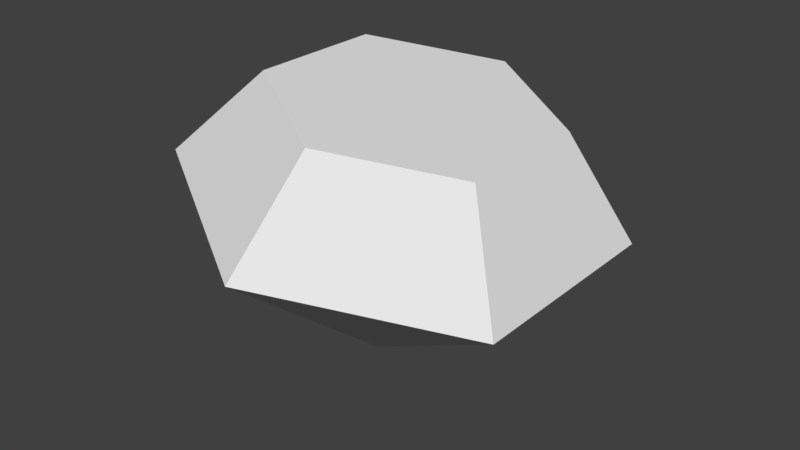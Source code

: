 # Source: diamond.blend  (saved by Blender 2.78.0; exported with 4.5.12 LTS)
import bpy
from mathutils import Matrix  # noqa: F401  (used for matrix-valued properties, if any)

bpy.ops.wm.read_factory_settings(use_empty=True)
scene = bpy.context.scene
scene.name = 'Scene'

# ---- collections
col_collection_1 = bpy.data.collections.new('Collection 1'); scene.collection.children.link(col_collection_1)

# ---- materials (node trees are filled in below, after node groups)
mat_diamondoutline = bpy.data.materials.new('diamondoutline')
mat_diamondoutline.alpha_threshold = 0.0
mat_diamondoutline.use_transparent_shadow = False
mat_diamondoutline.roughness = 0.5
mat_diamondoutline.line_color = (0.0, 0.0, 0.0, 1.0)
mat_diamond = bpy.data.materials.new('diamond')
mat_diamond.alpha_threshold = 0.0
mat_diamond.use_transparent_shadow = False
mat_diamond.roughness = 0.5
mat_diamond.line_color = (0.0, 0.0, 0.0, 1.0)

# ---- material node trees

# ---- world
world_world = bpy.data.worlds.new('World'); scene.world = world_world
world_world.color = (0.05088, 0.05088, 0.05088)
world_world.use_sun_shadow = False
world_world.sun_shadow_jitter_overblur = 0.0
world_world.cycles.sampling_method = 'MANUAL'

# ---- meshes
me_cube_001 = bpy.data.meshes.new('Cube.001')
me_cube_001.from_pydata([(0.7653, -2.82e-08, 1.645), (0.07218, -1.63e-08, -2.407), (0.5198, 3.172, 0.21), (0.7653, 2.013, 1.645), (3.227, 1.586, -0.2532), (2.483, 1.006, 1.351), (3.227, -1.586, -0.2532), (2.483, -1.006, 1.351), (0.5198, -3.172, 0.21), (0.7653, -2.013, 1.645), (-2.188, -1.586, 0.6732), (-0.9529, -1.006, 1.938), (-2.188, 1.586, 0.6732), (-0.9529, 1.006, 1.938)], [], [(9, 0, 7), (10, 1, 12), (2, 4, 5, 3), (7, 0, 5), (8, 1, 10), (4, 6, 7, 5), (13, 0, 11), (6, 1, 8), (6, 8, 9, 7), (3, 0, 13), (4, 1, 6), (8, 10, 11, 9), (2, 1, 4), (10, 12, 13, 11), (11, 0, 9), (12, 1, 2), (12, 2, 3, 13), (5, 0, 3)])
_uv = me_cube_001.uv_layers.new(name='UVMap')
_uv.uv.foreach_set('vector', [0.1978, 0.626, 0.2105, 0.6723, 0.2541, 0.652, 0.2574, 0.6671, 0.3228, 0.6058, 0.3127, 0.6926, 0.1957, 0.623, 0.1678, 0.6835, 0.2283, 0.7114, 0.2562, 0.6509, 0.1978, 0.626, 0.2105, 0.6723, 0.2541, 0.652, 0.2574, 0.6671, 0.3228, 0.6058, 0.3127, 0.6926, 0.1957, 0.623, 0.1678, 0.6835, 0.2283, 0.7114, 0.2562, 0.6509, 0.1978, 0.626, 0.2105, 0.6723, 0.2541, 0.652, 0.2574, 0.6671, 0.3228, 0.6058, 0.3127, 0.6926, 0.1957, 0.623, 0.1678, 0.6835, 0.2283, 0.7114, 0.2562, 0.6509, 0.1978, 0.626, 0.2105, 0.6723, 0.2541, 0.652, 0.2574, 0.6671, 0.3228, 0.6058, 0.3127, 0.6926, 0.1957, 0.623, 0.1678, 0.6835, 0.2283, 0.7114, 0.2562, 0.6509, 0.2574, 0.6671, 0.3228, 0.6058, 0.3127, 0.6926, 0.1957, 0.623, 0.1678, 0.6835, 0.2283, 0.7114, 0.2562, 0.6509, 0.1978, 0.626, 0.2105, 0.6723, 0.2541, 0.652, 0.2574, 0.6671, 0.3228, 0.6058, 0.3127, 0.6926, 0.1957, 0.623, 0.1678, 0.6835, 0.2283, 0.7114, 0.2562, 0.6509, 0.1978, 0.626, 0.2105, 0.6723, 0.2541, 0.652])
me_cube_001.materials.append(mat_diamondoutline)
me_cube_001.use_remesh_preserve_volume = False
me_cube_001.use_remesh_preserve_attributes = False
me_cube_001.use_mirror_vertex_groups = False
me_cube_001.update()
me_cube = bpy.data.meshes.new('Cube')
me_cube.from_pydata([(0.7364, -2.194e-08, 1.523), (0.09549, -1.094e-08, -2.223), (0.5094, 2.933, 0.1964), (0.7364, 1.861, 1.523), (3.013, 1.466, -0.2319), (2.325, 0.9306, 1.251), (3.013, -1.466, -0.2319), (2.325, -0.9306, 1.251), (0.5094, -2.933, 0.1964), (0.7364, -1.861, 1.523), (-1.994, -1.466, 0.6247), (-0.8524, -0.9306, 1.795), (-1.994, 1.466, 0.6247), (-0.8524, 0.9306, 1.795)], [], [(9, 7, 0), (10, 12, 1), (2, 3, 5, 4), (7, 5, 0), (8, 10, 1), (4, 5, 7, 6), (13, 11, 0), (6, 8, 1), (6, 7, 9, 8), (3, 13, 0), (4, 6, 1), (8, 9, 11, 10), (2, 4, 1), (10, 11, 13, 12), (11, 9, 0), (12, 2, 1), (12, 13, 3, 2), (5, 3, 0)])
_uv = me_cube.uv_layers.new(name='UVMap')
_uv.uv.foreach_set('vector', [0.04133, 0.5168, 0.486, 0.5168, 0.2637, 0.7801, 0.5529, 0.6055, 0.99, 0.6055, 0.7949, 0.009766, 0.01898, 0.5034, 0.4966, 0.5034, 0.4966, 0.981, 0.01898, 0.981, 0.04133, 0.5168, 0.486, 0.5168, 0.2637, 0.7801, 0.5529, 0.6055, 0.99, 0.6055, 0.7949, 0.009766, 0.01898, 0.5034, 0.4966, 0.5034, 0.4966, 0.981, 0.01898, 0.981, 0.04133, 0.5168, 0.486, 0.5168, 0.2637, 0.7801, 0.5529, 0.6055, 0.99, 0.6055, 0.7949, 0.009766, 0.01898, 0.5034, 0.4966, 0.5034, 0.4966, 0.981, 0.01898, 0.981, 0.04133, 0.5168, 0.486, 0.5168, 0.2637, 0.7801, 0.5529, 0.6055, 0.99, 0.6055, 0.7949, 0.009766, 0.01898, 0.5034, 0.4966, 0.5034, 0.4966, 0.981, 0.01898, 0.981, 0.5529, 0.6055, 0.99, 0.6055, 0.7949, 0.009766, 0.01898, 0.5034, 0.4966, 0.5034, 0.4966, 0.981, 0.01898, 0.981, 0.04133, 0.5168, 0.486, 0.5168, 0.2637, 0.7801, 0.5529, 0.6055, 0.99, 0.6055, 0.7949, 0.009766, 0.01898, 0.5034, 0.4966, 0.5034, 0.4966, 0.981, 0.01898, 0.981, 0.04133, 0.5168, 0.486, 0.5168, 0.2637, 0.7801])
me_cube.materials.append(mat_diamond)
me_cube.use_remesh_preserve_volume = False
me_cube.use_remesh_preserve_attributes = False
me_cube.use_mirror_vertex_groups = False
me_cube.update()

# ---- objects
ob_cube_001 = bpy.data.objects.new('Cube.001', me_cube_001)
ob_cube = bpy.data.objects.new('Cube', me_cube)

# ---- transforms, parenting, visibility, modifiers, constraints
ob_cube_001.location = (0.0, 0.0, 0.0)
ob_cube_001.scale = (0.826, 0.826, 0.826)
ob_cube_001.lock_rotations_4d = False
ob_cube_001.empty_display_type = 'ARROWS'
ob_cube_001.lineart.crease_threshold = 0.0
ob_cube.location = (0.0, 0.0, 0.0)
ob_cube.scale = (0.826, 0.826, 0.826)
ob_cube.lock_rotations_4d = False
ob_cube.empty_display_type = 'ARROWS'
ob_cube.lineart.crease_threshold = 0.0

# ---- collection membership
col_collection_1.objects.link(ob_cube_001)
col_collection_1.objects.link(ob_cube)

# ---- scene / render settings (as saved in the file)
scene.frame_start = 1; scene.frame_end = 250; scene.frame_set(1)
scene.render.engine = 'BLENDER_EEVEE_NEXT'
scene.render.resolution_percentage = 50
scene.render.dither_intensity = 0.0
scene.cycles.use_denoising = False
scene.cycles.samples = 128
scene.cycles.sampling_pattern = 'TABULATED_SOBOL'
scene.cycles.light_sampling_threshold = 0.0
scene.cycles.use_adaptive_sampling = False
scene.cycles.use_light_tree = False
scene.cycles.blur_glossy = 0.0
scene.cycles.sample_clamp_indirect = 0.0
scene.view_settings.view_transform = 'Standard'
bpy.context.view_layer.update()

# ---- added for rendering (the .blend has no active camera and no usable light): camera, sun
cam_auto = bpy.data.cameras.new('AutoCamera')
cam_auto.lens = 50.0
cam_auto.sensor_width = 36.0
cam_auto.clip_end = 1000.0
ob_auto_camera = bpy.data.objects.new('AutoCamera', cam_auto)
scene.collection.objects.link(ob_auto_camera)
ob_auto_camera.location = (7.61605, -8.62402, 5.55601)
ob_auto_camera.rotation_euler = (1.09748, -7.21219e-08, 0.694738)
scene.camera = ob_auto_camera
light_auto_sun = bpy.data.lights.new('AutoSun', 'SUN')
light_auto_sun.energy = 3.0
light_auto_sun.angle = 0.0523599
ob_auto_sun = bpy.data.objects.new('AutoSun', light_auto_sun)
scene.collection.objects.link(ob_auto_sun)
ob_auto_sun.rotation_euler = (0.872665, 0.174533, 0.523599)
bpy.context.view_layer.update()
